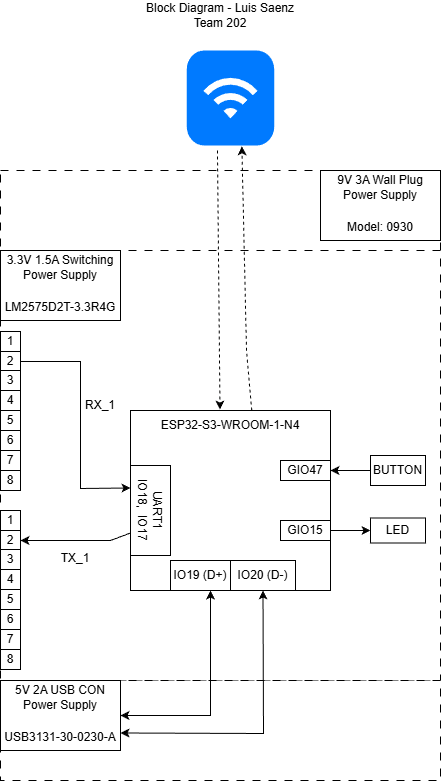

The diagram above was exported from draw.io. Its source (the exported page's mxGraphModel, read from the mxfile embedded in the PNG):
<mxGraphModel dx="1426" dy="749" grid="1" gridSize="10" guides="1" tooltips="1" connect="1" arrows="1" fold="1" page="1" pageScale="1" pageWidth="850" pageHeight="1100" math="0" shadow="0">
  <root>
    <mxCell id="0" />
    <mxCell id="1" parent="0" />
    <mxCell id="Wij9vuKuXPw_jRY6SDxP-2" value="" style="whiteSpace=wrap;html=1;dashed=1;dashPattern=8 8;" parent="1" vertex="1">
      <mxGeometry x="160" y="240" width="440" height="510" as="geometry" />
    </mxCell>
    <mxCell id="MaLDBD3aW8iW4zsJAdQJ-1" value="" style="rounded=0;whiteSpace=wrap;html=1;dashed=1;dashPattern=8 8;" parent="1" vertex="1">
      <mxGeometry x="160" y="320" width="440" height="430" as="geometry" />
    </mxCell>
    <mxCell id="MaLDBD3aW8iW4zsJAdQJ-2" value="3.3V 1.5A Switching Power Supply&lt;div&gt;&lt;table style=&quot;border-collapse:&lt;br/&gt; collapse;width:91pt&quot; width=&quot;121&quot; cellspacing=&quot;0&quot; cellpadding=&quot;0&quot; border=&quot;0&quot;&gt;&lt;tbody&gt;&lt;tr style=&quot;mso-height-source:userset;height:15.75pt&quot; height=&quot;21&quot;&gt;&lt;br/&gt;  &lt;td style=&quot;height:15.75pt;width:91pt&quot; width=&quot;121&quot; class=&quot;xl65&quot; height=&quot;21&quot;&gt;LM2575D2T-3.3R4G&lt;/td&gt;&lt;/tr&gt;&lt;/tbody&gt;&lt;/table&gt;&lt;/div&gt;" style="rounded=0;whiteSpace=wrap;html=1;" parent="1" vertex="1">
      <mxGeometry x="160" y="320" width="120" height="70" as="geometry" />
    </mxCell>
    <mxCell id="MaLDBD3aW8iW4zsJAdQJ-3" value="" style="rounded=0;whiteSpace=wrap;html=1;" parent="1" vertex="1">
      <mxGeometry x="290" y="480" width="200" height="180" as="geometry" />
    </mxCell>
    <mxCell id="MaLDBD3aW8iW4zsJAdQJ-6" value="UART1&lt;div&gt;IO18,&amp;nbsp; IO17&lt;/div&gt;" style="rounded=0;whiteSpace=wrap;html=1;rotation=90;" parent="1" vertex="1">
      <mxGeometry x="265" y="560" width="90" height="40" as="geometry" />
    </mxCell>
    <mxCell id="MaLDBD3aW8iW4zsJAdQJ-9" value="" style="html=1;strokeWidth=1;shadow=0;dashed=0;shape=mxgraph.ios7.misc.wifi;fillColor=#007AFF;strokeColor=none;buttonText=;strokeColor2=#222222;fontColor=#222222;fontSize=8;verticalLabelPosition=bottom;verticalAlign=top;align=center;sketch=0;" parent="1" vertex="1">
      <mxGeometry x="346.25" y="120" width="87.5" height="95" as="geometry" />
    </mxCell>
    <mxCell id="CNb1dlwq6TaX5ajk-Nrt-1" value="Block Diagram - Luis Saenz&lt;br&gt;Team 202" style="text;html=1;align=center;verticalAlign=middle;whiteSpace=wrap;rounded=0;" parent="1" vertex="1">
      <mxGeometry x="290" y="70" width="180" height="30" as="geometry" />
    </mxCell>
    <mxCell id="RrxRfhvFFG74yl4wkVBm-2" value="" style="rounded=0;whiteSpace=wrap;html=1;dashed=1;dashPattern=8 8;" parent="1" vertex="1">
      <mxGeometry x="160" y="750" width="440" height="100" as="geometry" />
    </mxCell>
    <mxCell id="RrxRfhvFFG74yl4wkVBm-3" value="5V 2A USB CON&lt;div&gt;Power Supply&lt;/div&gt;&lt;div&gt;&lt;table style=&quot;border-collapse:&lt;br/&gt; collapse;width:91pt&quot; width=&quot;121&quot; cellspacing=&quot;0&quot; cellpadding=&quot;0&quot; border=&quot;0&quot;&gt;&lt;tbody&gt;&lt;tr style=&quot;mso-height-source:userset;height:15.75pt&quot; height=&quot;21&quot;&gt;&lt;br/&gt;  &lt;td style=&quot;height:15.75pt;width:91pt&quot; width=&quot;121&quot; class=&quot;xl65&quot; height=&quot;21&quot;&gt;USB3131-30-0230-A&lt;/td&gt;&lt;/tr&gt;&lt;/tbody&gt;&lt;/table&gt;&lt;/div&gt;" style="rounded=0;whiteSpace=wrap;html=1;" parent="1" vertex="1">
      <mxGeometry x="160" y="750" width="120" height="70" as="geometry" />
    </mxCell>
    <mxCell id="RrxRfhvFFG74yl4wkVBm-9" value="IO19 (D+)" style="rounded=0;whiteSpace=wrap;html=1;" parent="1" vertex="1">
      <mxGeometry x="330" y="630" width="60" height="30" as="geometry" />
    </mxCell>
    <mxCell id="RrxRfhvFFG74yl4wkVBm-10" value="IO20 (D-)" style="rounded=0;whiteSpace=wrap;html=1;" parent="1" vertex="1">
      <mxGeometry x="390" y="630" width="65" height="30" as="geometry" />
    </mxCell>
    <mxCell id="RrxRfhvFFG74yl4wkVBm-12" value="GIO47" style="rounded=0;whiteSpace=wrap;html=1;" parent="1" vertex="1">
      <mxGeometry x="440" y="530" width="50" height="20" as="geometry" />
    </mxCell>
    <mxCell id="RrxRfhvFFG74yl4wkVBm-13" value="GIO15" style="rounded=0;whiteSpace=wrap;html=1;" parent="1" vertex="1">
      <mxGeometry x="440" y="590" width="50" height="20" as="geometry" />
    </mxCell>
    <mxCell id="RrxRfhvFFG74yl4wkVBm-14" value="BUTTON" style="rounded=0;whiteSpace=wrap;html=1;rotation=0;" parent="1" vertex="1">
      <mxGeometry x="530" y="525" width="55" height="30" as="geometry" />
    </mxCell>
    <mxCell id="RrxRfhvFFG74yl4wkVBm-15" value="LED" style="rounded=0;whiteSpace=wrap;html=1;rotation=0;" parent="1" vertex="1">
      <mxGeometry x="530" y="587.5" width="55" height="25" as="geometry" />
    </mxCell>
    <mxCell id="RrxRfhvFFG74yl4wkVBm-17" value="" style="endArrow=classic;html=1;rounded=0;entryX=0;entryY=0.5;entryDx=0;entryDy=0;exitX=1;exitY=0.5;exitDx=0;exitDy=0;" parent="1" source="RrxRfhvFFG74yl4wkVBm-13" target="RrxRfhvFFG74yl4wkVBm-15" edge="1">
      <mxGeometry width="50" height="50" relative="1" as="geometry">
        <mxPoint x="460" y="700" as="sourcePoint" />
        <mxPoint x="510" y="650" as="targetPoint" />
      </mxGeometry>
    </mxCell>
    <mxCell id="RrxRfhvFFG74yl4wkVBm-18" value="" style="endArrow=classic;html=1;rounded=0;exitX=0;exitY=0.5;exitDx=0;exitDy=0;entryX=1;entryY=0.5;entryDx=0;entryDy=0;" parent="1" source="RrxRfhvFFG74yl4wkVBm-14" target="RrxRfhvFFG74yl4wkVBm-12" edge="1">
      <mxGeometry width="50" height="50" relative="1" as="geometry">
        <mxPoint x="470" y="440" as="sourcePoint" />
        <mxPoint x="520" y="390" as="targetPoint" />
      </mxGeometry>
    </mxCell>
    <mxCell id="RrxRfhvFFG74yl4wkVBm-29" value="" style="group" parent="1" connectable="0" vertex="1">
      <mxGeometry x="160" y="401" width="20" height="159" as="geometry" />
    </mxCell>
    <mxCell id="RrxRfhvFFG74yl4wkVBm-19" value="1" style="rounded=0;whiteSpace=wrap;html=1;" parent="RrxRfhvFFG74yl4wkVBm-29" vertex="1">
      <mxGeometry width="20" height="20" as="geometry" />
    </mxCell>
    <mxCell id="RrxRfhvFFG74yl4wkVBm-20" value="2" style="rounded=0;whiteSpace=wrap;html=1;" parent="RrxRfhvFFG74yl4wkVBm-29" vertex="1">
      <mxGeometry y="20" width="20" height="20" as="geometry" />
    </mxCell>
    <mxCell id="RrxRfhvFFG74yl4wkVBm-21" value="3" style="rounded=0;whiteSpace=wrap;html=1;" parent="RrxRfhvFFG74yl4wkVBm-29" vertex="1">
      <mxGeometry y="39" width="20" height="20" as="geometry" />
    </mxCell>
    <mxCell id="RrxRfhvFFG74yl4wkVBm-22" value="4" style="rounded=0;whiteSpace=wrap;html=1;" parent="RrxRfhvFFG74yl4wkVBm-29" vertex="1">
      <mxGeometry y="59" width="20" height="20" as="geometry" />
    </mxCell>
    <mxCell id="RrxRfhvFFG74yl4wkVBm-23" value="5" style="rounded=0;whiteSpace=wrap;html=1;" parent="RrxRfhvFFG74yl4wkVBm-29" vertex="1">
      <mxGeometry y="79" width="20" height="20" as="geometry" />
    </mxCell>
    <mxCell id="RrxRfhvFFG74yl4wkVBm-24" value="6" style="rounded=0;whiteSpace=wrap;html=1;" parent="RrxRfhvFFG74yl4wkVBm-29" vertex="1">
      <mxGeometry y="99" width="20" height="20" as="geometry" />
    </mxCell>
    <mxCell id="RrxRfhvFFG74yl4wkVBm-25" value="7" style="rounded=0;whiteSpace=wrap;html=1;" parent="RrxRfhvFFG74yl4wkVBm-29" vertex="1">
      <mxGeometry y="119" width="20" height="20" as="geometry" />
    </mxCell>
    <mxCell id="RrxRfhvFFG74yl4wkVBm-26" value="8" style="rounded=0;whiteSpace=wrap;html=1;" parent="RrxRfhvFFG74yl4wkVBm-29" vertex="1">
      <mxGeometry y="139" width="20" height="20" as="geometry" />
    </mxCell>
    <mxCell id="RrxRfhvFFG74yl4wkVBm-30" value="" style="group" parent="1" connectable="0" vertex="1">
      <mxGeometry x="160" y="580" width="20" height="159" as="geometry" />
    </mxCell>
    <mxCell id="RrxRfhvFFG74yl4wkVBm-31" value="1" style="rounded=0;whiteSpace=wrap;html=1;" parent="RrxRfhvFFG74yl4wkVBm-30" vertex="1">
      <mxGeometry width="20" height="20" as="geometry" />
    </mxCell>
    <mxCell id="RrxRfhvFFG74yl4wkVBm-32" value="2" style="rounded=0;whiteSpace=wrap;html=1;" parent="RrxRfhvFFG74yl4wkVBm-30" vertex="1">
      <mxGeometry y="20" width="20" height="20" as="geometry" />
    </mxCell>
    <mxCell id="RrxRfhvFFG74yl4wkVBm-33" value="3" style="rounded=0;whiteSpace=wrap;html=1;" parent="RrxRfhvFFG74yl4wkVBm-30" vertex="1">
      <mxGeometry y="39" width="20" height="20" as="geometry" />
    </mxCell>
    <mxCell id="RrxRfhvFFG74yl4wkVBm-34" value="4" style="rounded=0;whiteSpace=wrap;html=1;" parent="RrxRfhvFFG74yl4wkVBm-30" vertex="1">
      <mxGeometry y="59" width="20" height="20" as="geometry" />
    </mxCell>
    <mxCell id="RrxRfhvFFG74yl4wkVBm-35" value="5" style="rounded=0;whiteSpace=wrap;html=1;" parent="RrxRfhvFFG74yl4wkVBm-30" vertex="1">
      <mxGeometry y="79" width="20" height="20" as="geometry" />
    </mxCell>
    <mxCell id="RrxRfhvFFG74yl4wkVBm-36" value="6" style="rounded=0;whiteSpace=wrap;html=1;" parent="RrxRfhvFFG74yl4wkVBm-30" vertex="1">
      <mxGeometry y="99" width="20" height="20" as="geometry" />
    </mxCell>
    <mxCell id="RrxRfhvFFG74yl4wkVBm-37" value="7" style="rounded=0;whiteSpace=wrap;html=1;" parent="RrxRfhvFFG74yl4wkVBm-30" vertex="1">
      <mxGeometry y="119" width="20" height="20" as="geometry" />
    </mxCell>
    <mxCell id="RrxRfhvFFG74yl4wkVBm-38" value="8" style="rounded=0;whiteSpace=wrap;html=1;" parent="RrxRfhvFFG74yl4wkVBm-30" vertex="1">
      <mxGeometry y="139" width="20" height="20" as="geometry" />
    </mxCell>
    <mxCell id="RrxRfhvFFG74yl4wkVBm-39" value="" style="endArrow=classic;html=1;rounded=0;exitX=1;exitY=0.5;exitDx=0;exitDy=0;startArrow=classic;startFill=1;" parent="1" source="RrxRfhvFFG74yl4wkVBm-3" edge="1">
      <mxGeometry width="50" height="50" relative="1" as="geometry">
        <mxPoint x="320" y="710" as="sourcePoint" />
        <mxPoint x="370" y="660" as="targetPoint" />
        <Array as="points">
          <mxPoint x="370" y="785" />
        </Array>
      </mxGeometry>
    </mxCell>
    <mxCell id="RrxRfhvFFG74yl4wkVBm-40" value="" style="endArrow=classic;html=1;rounded=0;entryX=1;entryY=0.75;entryDx=0;entryDy=0;exitX=0.5;exitY=1;exitDx=0;exitDy=0;startArrow=classic;startFill=1;" parent="1" source="RrxRfhvFFG74yl4wkVBm-10" target="RrxRfhvFFG74yl4wkVBm-3" edge="1">
      <mxGeometry width="50" height="50" relative="1" as="geometry">
        <mxPoint x="351.25" y="710" as="sourcePoint" />
        <mxPoint x="401.25" y="660" as="targetPoint" />
        <Array as="points">
          <mxPoint x="423" y="803" />
        </Array>
      </mxGeometry>
    </mxCell>
    <mxCell id="RrxRfhvFFG74yl4wkVBm-42" value="" style="endArrow=classic;html=1;rounded=0;entryX=1;entryY=0.5;entryDx=0;entryDy=0;exitX=0.75;exitY=1;exitDx=0;exitDy=0;startArrow=none;startFill=0;" parent="1" source="MaLDBD3aW8iW4zsJAdQJ-6" target="RrxRfhvFFG74yl4wkVBm-32" edge="1">
      <mxGeometry width="50" height="50" relative="1" as="geometry">
        <mxPoint x="290" y="530" as="sourcePoint" />
        <mxPoint x="340" y="480" as="targetPoint" />
        <Array as="points">
          <mxPoint x="270" y="610" />
        </Array>
      </mxGeometry>
    </mxCell>
    <mxCell id="RrxRfhvFFG74yl4wkVBm-43" value="" style="endArrow=classic;html=1;rounded=0;exitX=1;exitY=0.5;exitDx=0;exitDy=0;entryX=0.25;entryY=1;entryDx=0;entryDy=0;startArrow=none;startFill=0;" parent="1" source="RrxRfhvFFG74yl4wkVBm-20" target="MaLDBD3aW8iW4zsJAdQJ-6" edge="1">
      <mxGeometry width="50" height="50" relative="1" as="geometry">
        <mxPoint x="290" y="530" as="sourcePoint" />
        <mxPoint x="340" y="480" as="targetPoint" />
        <Array as="points">
          <mxPoint x="240" y="431" />
          <mxPoint x="240" y="558" />
        </Array>
      </mxGeometry>
    </mxCell>
    <mxCell id="RrxRfhvFFG74yl4wkVBm-44" value="" style="endArrow=classic;html=1;rounded=0;entryX=0.5;entryY=0;entryDx=0;entryDy=0;dashed=1;exitX=0.351;exitY=1.053;exitDx=0;exitDy=0;exitPerimeter=0;" parent="1" source="MaLDBD3aW8iW4zsJAdQJ-9" edge="1">
      <mxGeometry width="50" height="50" relative="1" as="geometry">
        <mxPoint x="379.75" y="315" as="sourcePoint" />
        <mxPoint x="379.5" y="479" as="targetPoint" />
      </mxGeometry>
    </mxCell>
    <mxCell id="RrxRfhvFFG74yl4wkVBm-45" value="" style="endArrow=classic;html=1;rounded=0;entryX=0.63;entryY=1.009;entryDx=0;entryDy=0;entryPerimeter=0;exitX=0.5;exitY=0;exitDx=0;exitDy=0;dashed=1;" parent="1" target="MaLDBD3aW8iW4zsJAdQJ-9" edge="1">
      <mxGeometry width="50" height="50" relative="1" as="geometry">
        <mxPoint x="411.25" y="480" as="sourcePoint" />
        <mxPoint x="435" y="360" as="targetPoint" />
        <Array as="points">
          <mxPoint x="406" y="420" />
        </Array>
      </mxGeometry>
    </mxCell>
    <mxCell id="Wij9vuKuXPw_jRY6SDxP-4" value="9V 3A Wall Plug Power Supply&lt;div&gt;&lt;br&gt;&lt;table style=&quot;border-collapse:&lt;br/&gt; collapse;width:91pt&quot; width=&quot;121&quot; cellspacing=&quot;0&quot; cellpadding=&quot;0&quot; border=&quot;0&quot;&gt;&lt;tbody&gt;&lt;tr style=&quot;mso-height-source:userset;height:15.75pt&quot; height=&quot;21&quot;&gt;  &lt;td style=&quot;height:15.75pt;width:91pt&quot; width=&quot;121&quot; class=&quot;xl65&quot; height=&quot;21&quot;&gt;Model: 0930&lt;/td&gt;&lt;/tr&gt;&lt;/tbody&gt;&lt;/table&gt;&lt;/div&gt;" style="rounded=0;whiteSpace=wrap;html=1;" parent="1" vertex="1">
      <mxGeometry x="480" y="240" width="120" height="70" as="geometry" />
    </mxCell>
    <mxCell id="j-mqpV7xDuZiIAF12Pup-2" value="TX_1" style="text;html=1;align=center;verticalAlign=middle;whiteSpace=wrap;rounded=0;" vertex="1" parent="1">
      <mxGeometry x="205" y="612.5" width="60" height="30" as="geometry" />
    </mxCell>
    <mxCell id="j-mqpV7xDuZiIAF12Pup-3" value="RX_1" style="text;html=1;align=center;verticalAlign=middle;whiteSpace=wrap;rounded=0;" vertex="1" parent="1">
      <mxGeometry x="230" y="460" width="60" height="30" as="geometry" />
    </mxCell>
    <mxCell id="j-mqpV7xDuZiIAF12Pup-4" value="ESP32-S3-WROOM-1-N4" style="text;html=1;align=center;verticalAlign=middle;whiteSpace=wrap;rounded=0;" vertex="1" parent="1">
      <mxGeometry x="300" y="480" width="180" height="30" as="geometry" />
    </mxCell>
  </root>
</mxGraphModel>